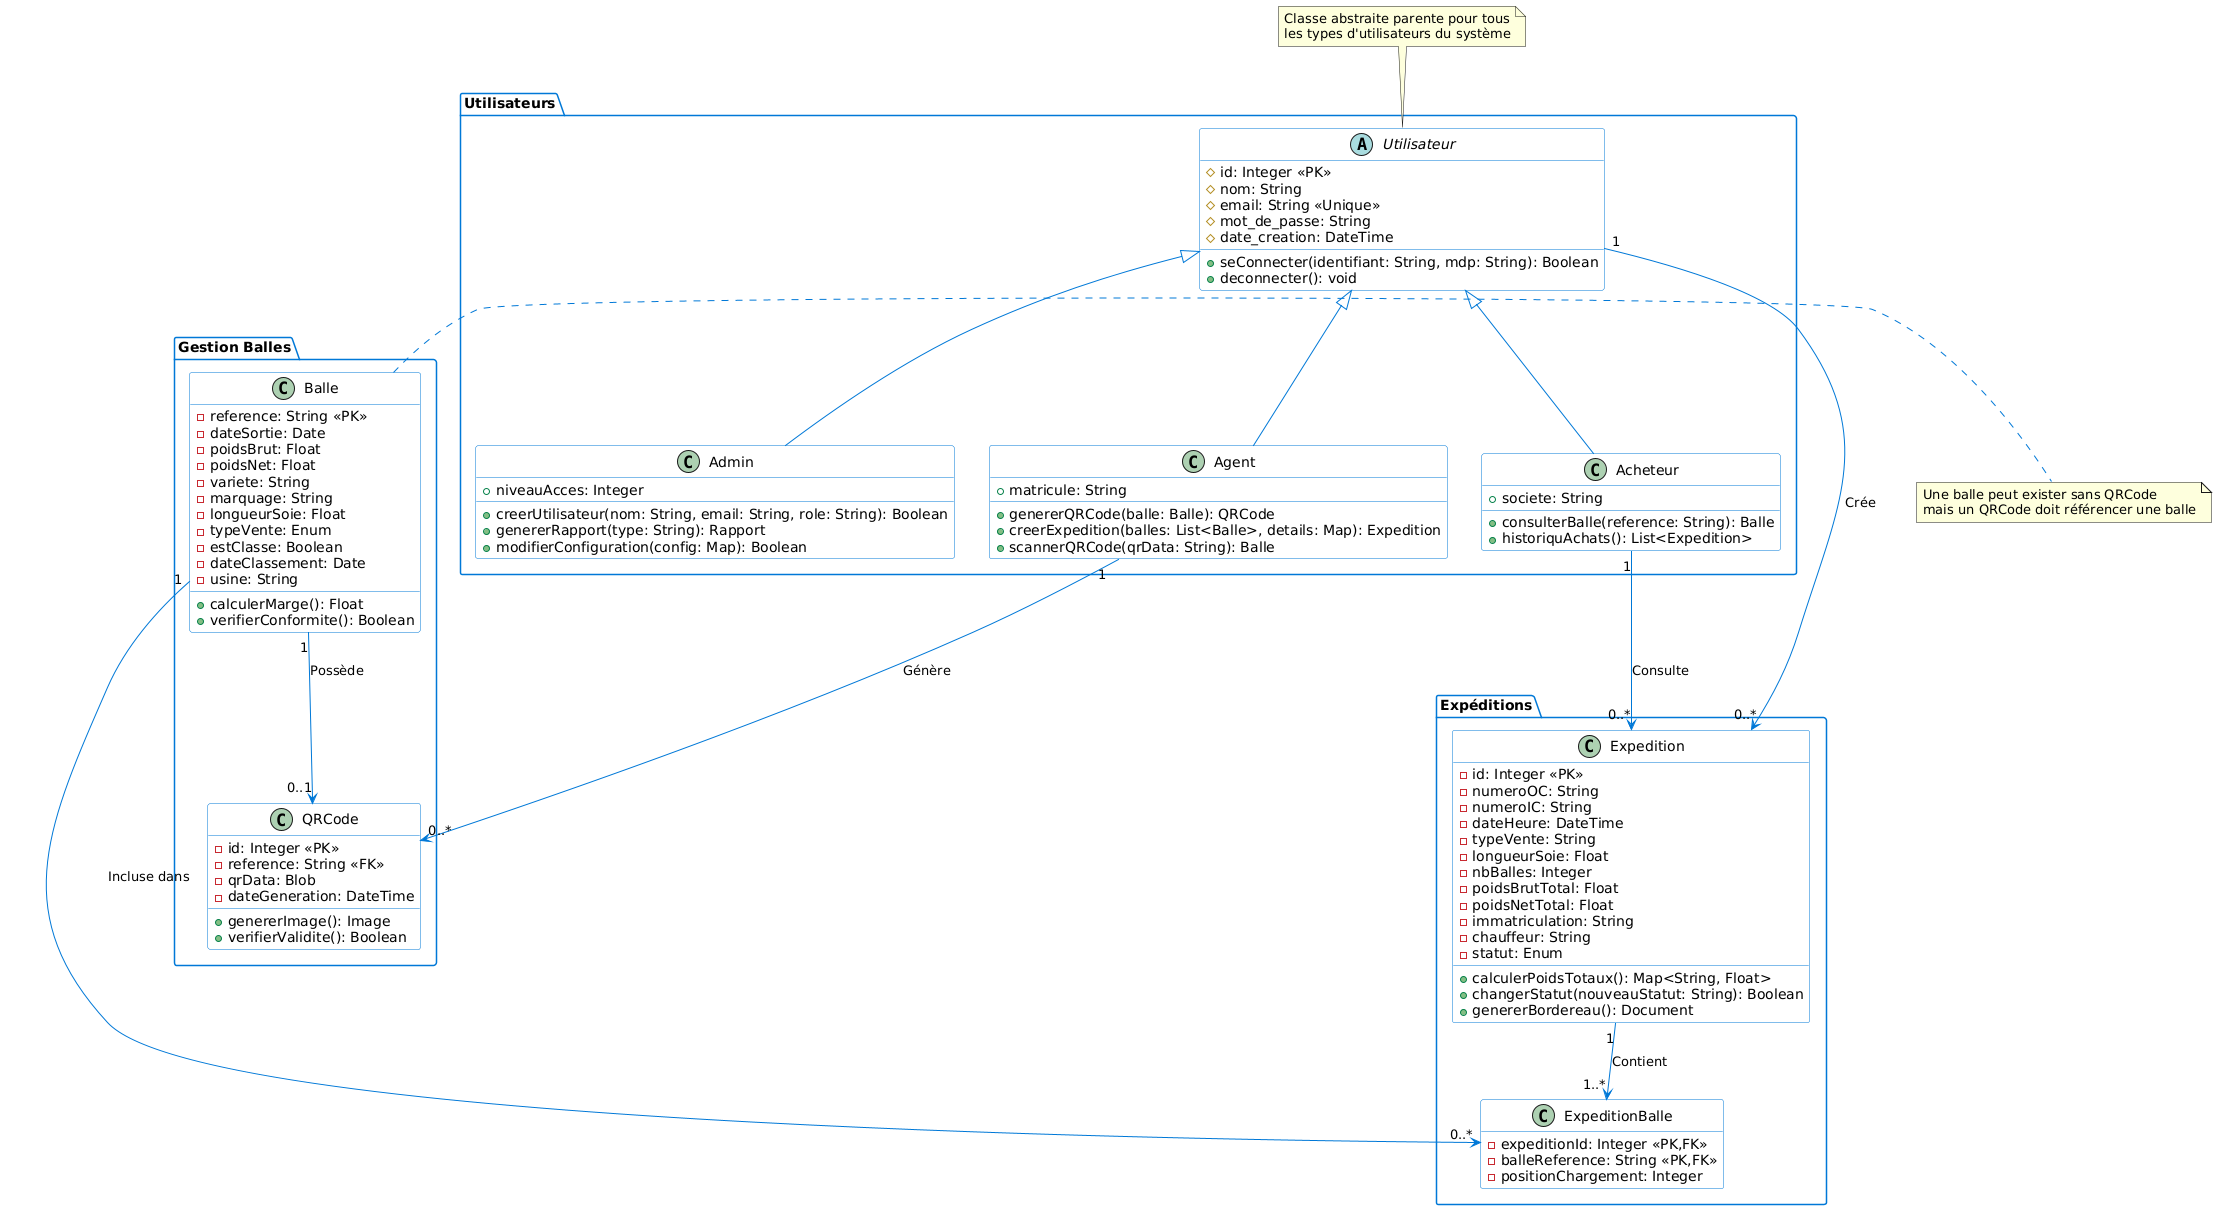

The diagram above was rendered by PlantUML. Its source (embedded in the PNG):
@startuml
' Configuration
hide empty members
skinparam class {
    BackgroundColor White
    ArrowColor #0078D7
    BorderColor #0078D7
}
skinparam package {
    BackgroundColor White
    BorderColor #0078D7
}

' Packages
package "Utilisateurs" {
  abstract class Utilisateur {
    # id: Integer <<PK>>
    # nom: String
    # email: String <<Unique>>
    # mot_de_passe: String
    # date_creation: DateTime
    + seConnecter(identifiant: String, mdp: String): Boolean
    + deconnecter(): void
  }

  class Admin {
    + niveauAcces: Integer
    + creerUtilisateur(nom: String, email: String, role: String): Boolean
    + genererRapport(type: String): Rapport
    + modifierConfiguration(config: Map): Boolean
  }

  class Agent {
    + matricule: String
    + genererQRCode(balle: Balle): QRCode
    + creerExpedition(balles: List<Balle>, details: Map): Expedition
    + scannerQRCode(qrData: String): Balle
  }

  class Acheteur {
    + societe: String
    + consulterBalle(reference: String): Balle
    + historiquAchats(): List<Expedition>
  }

  Utilisateur <|-- Admin
  Utilisateur <|-- Agent
  Utilisateur <|-- Acheteur
}

package "Gestion Balles" {
  class Balle {
    - reference: String <<PK>>
    - dateSortie: Date
    - poidsBrut: Float
    - poidsNet: Float
    - variete: String
    - marquage: String
    - longueurSoie: Float
    - typeVente: Enum
    - estClasse: Boolean
    - dateClassement: Date
    - usine: String
    + calculerMarge(): Float
    + verifierConformite(): Boolean
  }

  class QRCode {
    - id: Integer <<PK>>
    - reference: String <<FK>>
    - qrData: Blob
    - dateGeneration: DateTime
    + genererImage(): Image
    + verifierValidite(): Boolean
  }
}

package "Expéditions" {
  class Expedition {
    - id: Integer <<PK>>
    - numeroOC: String
    - numeroIC: String
    - dateHeure: DateTime
    - typeVente: String
    - longueurSoie: Float
    - nbBalles: Integer
    - poidsBrutTotal: Float
    - poidsNetTotal: Float
    - immatriculation: String
    - chauffeur: String
    - statut: Enum
    + calculerPoidsTotaux(): Map<String, Float>
    + changerStatut(nouveauStatut: String): Boolean
    + genererBordereau(): Document
  }

  class ExpeditionBalle {
    - expeditionId: Integer <<PK,FK>>
    - balleReference: String <<PK,FK>>
    - positionChargement: Integer
  }
}

' Relations
Utilisateur "1" --> "0..*" Expedition : Crée
Agent "1" --> "0..*" QRCode : Génère
Balle "1" --> "0..1" QRCode : Possède
Expedition "1" --> "1..*" ExpeditionBalle : Contient
Balle "1" --> "0..*" ExpeditionBalle : Incluse dans
Acheteur "1" --> "0..*" Expedition : Consulte

' Notes
note top of Utilisateur
  Classe abstraite parente pour tous
  les types d'utilisateurs du système
end note

note right of Balle
  Une balle peut exister sans QRCode
  mais un QRCode doit référencer une balle
end note
@enduml